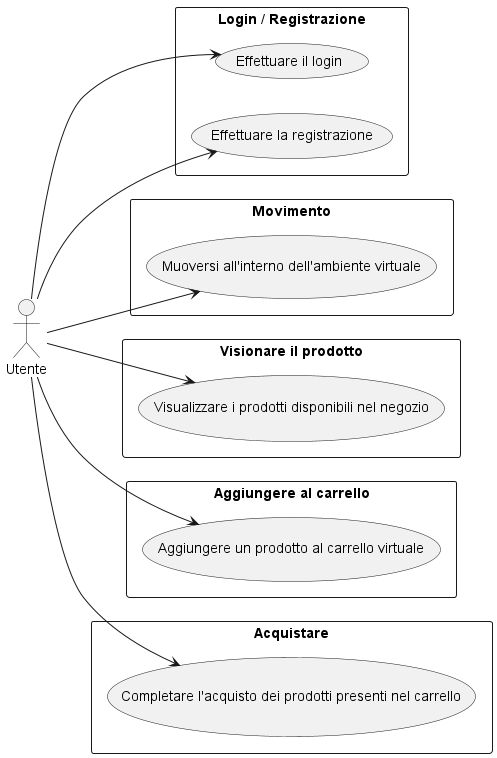

The diagram above was rendered by PlantUML. Its source (embedded in the PNG):
@startuml useCase
left to right direction

actor Utente as U

rectangle "Login / Registrazione" {
U --> (Effettuare il login)
U --> (Effettuare la registrazione)
}

rectangle "Movimento" {
U --> (Muoversi all'interno dell'ambiente virtuale)
}

rectangle "Visionare il prodotto" {
U --> (Visualizzare i prodotti disponibili nel negozio)
}

rectangle "Aggiungere al carrello" {
U --> (Aggiungere un prodotto al carrello virtuale)
}

rectangle "Acquistare" {
U --> (Completare l'acquisto dei prodotti presenti nel carrello)
}

@enduml